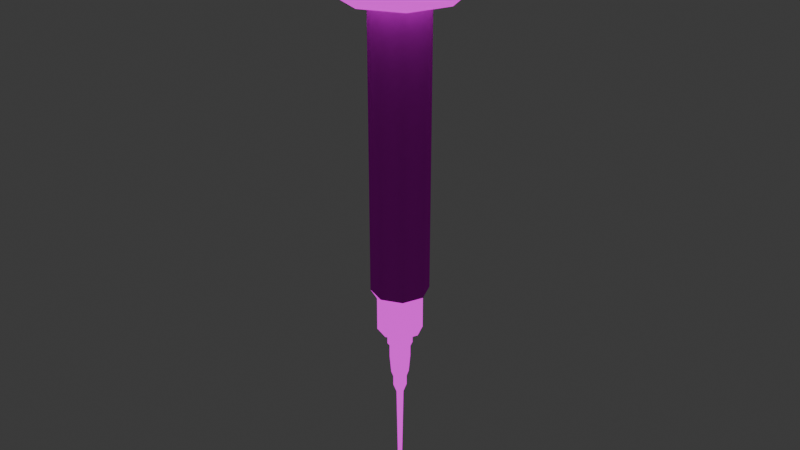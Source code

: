 # Source: Syringe.blend  (saved by Blender 4.0.36; exported with 4.5.12 LTS)
import bpy
from mathutils import Matrix  # noqa: F401  (used for matrix-valued properties, if any)

bpy.ops.wm.read_factory_settings(use_empty=True)
scene = bpy.context.scene
scene.name = 'Scene'

# ---- collections
col_collection = bpy.data.collections.new('Collection'); scene.collection.children.link(col_collection)

# ---- images (referenced by path relative to the original .blend; pixels are not part of the script)
import os
ASSET_DIR = os.environ.get("B2B_ASSET_DIR", "")  # directory of the original .blend (textures are referenced by path, not embedded)
HERE = os.path.dirname(os.path.abspath(__file__))  # packed textures are extracted next to this script under _unpacked/

def load_image(name, relpath, width, height, colorspace="sRGB"):
    """Load a texture the original file referenced (path relative to the .blend, or extracted next to this script)."""
    p = next((c for c in (os.path.join(HERE, relpath), os.path.join(ASSET_DIR, relpath)) if relpath and os.path.exists(c)), "")
    if p:
        img = bpy.data.images.load(p, check_existing=True)
        img.name = name
    else:  # same state as the original file: an image datablock whose file is absent (Cycles renders it pink)
        img = bpy.data.images.new(name, width, height)
        img.source = "FILE"
        img.filepath = "//" + (relpath or name)
    img.colorspace_settings.name = colorspace
    return img
img_material_base_color_png = load_image('Material_Base_color.png', 'Material_Base_color.png', 1024, 1024, 'sRGB')

# ---- materials (node trees are filled in below, after node groups)
mat_material = bpy.data.materials.new('Material')
mat_material.alpha_threshold = 0.0
mat_material.use_transparent_shadow = False
mat_material.roughness = 0.5
mat_material.line_color = (0.0, 0.0, 0.0, 1.0)
mat_material_001 = bpy.data.materials.new('Material.001')
mat_material_001.use_transparent_shadow = False
mat_material_002 = bpy.data.materials.new('Material.002')
mat_material_002.use_transparent_shadow = False

# ---- material node trees
mat_material.use_nodes = True; mat_material.node_tree.nodes.clear()
_N = mat_material.node_tree.nodes; _L = mat_material.node_tree.links
n0 = _N.new('ShaderNodeOutputMaterial'); n0.name = 'Material Output'; n0.location = (300, 300)
n1 = _N.new('ShaderNodeBsdfPrincipled'); n1.name = 'Principled BSDF'; n1.location = (10, 300)
n1.inputs[2].default_value = 1.0
n1.inputs[3].default_value = 1.45
n2 = _N.new('ShaderNodeTexImage'); n2.name = 'Image Texture'; n2.location = (-280, 280)
n2.image = img_material_base_color_png
_L.new(n1.outputs[0], n0.inputs[0])
_L.new(n2.outputs[0], n1.inputs[0])
n0.is_active_output = True
mat_material_001.use_nodes = True; mat_material_001.node_tree.nodes.clear()
_N = mat_material_001.node_tree.nodes; _L = mat_material_001.node_tree.links
n0 = _N.new('ShaderNodeOutputMaterial'); n0.name = 'Material Output'; n0.location = (300, 300)
n1 = _N.new('ShaderNodeEmission'); n1.name = 'Emission'; n1.location = (10, 300)
n2 = _N.new('ShaderNodeTexImage'); n2.name = 'Image Texture'; n2.location = (-280, 280)
n2.image = img_material_base_color_png
_L.new(n1.outputs[0], n0.inputs[0])
_L.new(n2.outputs[0], n1.inputs[0])
n0.is_active_output = True
mat_material_002.use_nodes = True; mat_material_002.node_tree.nodes.clear()
_N = mat_material_002.node_tree.nodes; _L = mat_material_002.node_tree.links
n0 = _N.new('ShaderNodeBsdfPrincipled'); n0.name = 'Principled BSDF'; n0.location = (10, 300)
n0.inputs[2].default_value = 0.0
n0.inputs[3].default_value = 1.0
n1 = _N.new('ShaderNodeOutputMaterial'); n1.name = 'Material Output'; n1.location = (300, 300)
n2 = _N.new('ShaderNodeTexImage'); n2.name = 'Image Texture'; n2.location = (-280, 280)
n2.image = img_material_base_color_png
_L.new(n0.outputs[0], n1.inputs[0])
_L.new(n2.outputs[0], n0.inputs[0])
n1.is_active_output = True

# ---- world
world_world = bpy.data.worlds.new('World'); scene.world = world_world
world_world.use_nodes = True; world_world.node_tree.nodes.clear()
_N = world_world.node_tree.nodes; _L = world_world.node_tree.links
n0 = _N.new('ShaderNodeOutputWorld'); n0.name = 'World Output'; n0.location = (300, 300)
n1 = _N.new('ShaderNodeBackground'); n1.name = 'Background'; n1.location = (10, 300)
n1.inputs[0].default_value = (0.05088, 0.05088, 0.05088, 1.0)
_L.new(n1.outputs[0], n0.inputs[0])
n0.is_active_output = True
world_world.color = (0.05088, 0.05088, 0.05088)
world_world.use_sun_shadow = False
world_world.sun_shadow_jitter_overblur = 0.0

# ---- meshes
me_cube = bpy.data.meshes.new('Cube')
me_cube.from_pydata([(-2.017e-09, -0.78, 4.528), (-2.017e-09, -0.78, -3.322), (0.5515, -0.5515, 4.528), (0.5515, -0.5515, -3.322), (0.78, -4.356e-07, 4.528), (0.78, 2.508e-07, -3.322), (0.5515, 0.5515, 4.528), (0.5515, 0.5515, -3.322), (-2.017e-09, 0.78, 4.528), (-2.017e-09, 0.78, -3.322), (-0.5515, 0.5515, 4.528), (-0.5515, 0.5515, -3.322), (-0.78, -4.356e-07, 4.528), (-0.78, 2.508e-07, -3.322), (-0.5515, -0.5515, 4.528), (-0.5515, -0.5515, -3.322), (-3.987e-09, -1.542, 4.528), (1.09, -1.09, 4.528), (1.542, -4.356e-07, 4.528), (1.09, 1.09, 4.528), (-3.987e-09, 1.542, 4.528), (-1.09, 1.09, 4.528), (-1.542, -4.356e-07, 4.528), (-1.09, -1.09, 4.528), (-6.3e-09, -1.731, 4.694), (1.224, -1.224, 4.694), (1.731, -4.482e-07, 4.694), (1.224, 1.224, 4.694), (-6.3e-09, 1.731, 4.694), (-1.224, 1.224, 4.694), (-1.731, -4.482e-07, 4.694), (-1.224, -1.224, 4.694), (-3.987e-09, -1.542, 4.851), (1.09, -1.09, 4.851), (1.542, -4.638e-07, 4.851), (1.09, 1.09, 4.851), (-3.987e-09, 1.542, 4.851), (-1.09, 1.09, 4.851), (-1.542, -4.638e-07, 4.851), (-1.09, -1.09, 4.851), (6.578e-09, -0.6794, 4.851), (0.4804, -0.4804, 4.851), (0.6794, -4.721e-07, 4.851), (0.4804, 0.4804, 4.851), (6.578e-09, 0.6794, 4.851), (-0.4804, 0.4804, 4.851), (-0.6794, -4.721e-07, 4.851), (-0.4804, -0.4804, 4.851), (-1.577e-09, -0.6098, -3.606), (0.4312, -0.4312, -3.606), (0.6098, 2.756e-07, -3.606), (0.4312, 0.4312, -3.606), (-1.577e-09, 0.6098, -3.606), (-0.4312, 0.4312, -3.606), (-0.6098, 2.756e-07, -3.606), (-0.4312, -0.4312, -3.606), (-1.577e-09, -0.6098, -4.547), (0.4312, -0.4312, -4.547), (0.6098, 3.578e-07, -4.547), (0.4312, 0.4312, -4.547), (-1.577e-09, 0.6098, -4.547), (-0.4312, 0.4312, -4.547), (-0.6098, 3.578e-07, -4.547), (-0.4312, -0.4312, -4.547), (-4.164e-09, -0.3412, -4.547), (0.2413, -0.2413, -4.547), (0.3412, 3.611e-07, -4.547), (0.2413, 0.2413, -4.547), (-4.164e-09, 0.3412, -4.547), (-0.2413, 0.2413, -4.547), (-0.3412, 3.611e-07, -4.547), (-0.2413, -0.2413, -4.547), (3.406e-07, -0.3412, -5.023), (0.2413, -0.2413, -5.023), (0.3412, 4.028e-07, -5.023), (0.2413, 0.2413, -5.023), (3.406e-07, 0.3412, -5.023), (-0.2413, 0.2413, -5.023), (-0.3412, 4.028e-07, -5.023), (-0.2413, -0.2413, -5.023), (3.407e-07, -0.2833, -5.023), (0.2003, -0.2003, -5.023), (0.2833, 4.028e-07, -5.023), (0.2003, 0.2003, -5.023), (3.407e-07, 0.2833, -5.023), (-0.2003, 0.2003, -5.023), (-0.2833, 4.028e-07, -5.023), (-0.2003, -0.2003, -5.023), (3.407e-07, -0.2833, -5.443), (0.2003, -0.2003, -5.443), (0.2833, 4.395e-07, -5.443), (0.2003, 0.2003, -5.443), (3.407e-07, 0.2833, -5.443), (-0.2003, 0.2003, -5.443), (-0.2833, 4.395e-07, -5.443), (-0.2003, -0.2003, -5.443), (3.401e-07, -0.2398, -5.953), (0.1696, -0.1696, -5.953), (0.2398, 4.848e-07, -5.953), (0.1696, 0.1696, -5.953), (3.401e-07, 0.2398, -5.953), (-0.1696, 0.1696, -5.953), (-0.2398, 4.848e-07, -5.953), (-0.1696, -0.1696, -5.953), (3.412e-07, -0.1842, -6.112), (0.1303, -0.1303, -6.112), (0.1842, 5.003e-07, -6.112), (0.1303, 0.1303, -6.112), (3.412e-07, 0.1842, -6.112), (-0.1303, 0.1303, -6.112), (-0.1842, 5.003e-07, -6.112), (-0.1303, -0.1303, -6.112), (3.412e-07, -0.1842, -6.384), (0.1303, -0.1303, -6.384), (0.1842, 5.241e-07, -6.384), (0.1303, 0.1303, -6.384), (3.412e-07, 0.1842, -6.384), (-0.1303, 0.1303, -6.384), (-0.1842, 5.241e-07, -6.384), (-0.1303, -0.1303, -6.384), (3.41e-07, -0.09711, -6.622), (0.06867, -0.06867, -6.622), (0.09711, 5.467e-07, -6.622), (0.06867, 0.06867, -6.622), (3.41e-07, 0.09711, -6.622), (-0.06867, 0.06867, -6.622), (-0.09711, 5.467e-07, -6.622), (-0.06867, -0.06867, -6.622), (3.42e-07, -0.04351, -9.854), (0.03076, -0.03076, -9.854), (0.04351, 8.288e-07, -9.854), (0.03076, 0.03076, -9.854), (3.42e-07, 0.04351, -9.854), (-0.03076, 0.03076, -9.854), (-0.04351, 8.288e-07, -9.854), (-0.03076, -0.03076, -9.854), (7.474e-09, -0.8348, 4.882), (0.5903, -0.5903, 4.882), (0.8348, -4.676e-07, 4.882), (0.5903, 0.5903, 4.882), (7.474e-09, 0.8348, 4.882), (-0.5903, 0.5903, 4.882), (-0.8348, -4.676e-07, 4.882), (-0.5903, -0.5903, 4.882), (1.179e-08, -0.4549, 5.11), (0.3216, -0.3216, 5.11), (0.4549, -4.943e-07, 5.11), (0.3216, 0.3216, 5.11), (1.179e-08, 0.4549, 5.11), (-0.3216, 0.3216, 5.11), (-0.4549, -4.943e-07, 5.11), (-0.3216, -0.3216, 5.11), (-6.041e-08, -0.4549, 6.528), (0.3216, -0.3216, 6.528), (0.4549, -6.182e-07, 6.528), (0.3216, 0.3216, 6.528), (-6.041e-08, 0.4549, 6.528), (-0.3216, 0.3216, 6.528), (-0.4549, -6.182e-07, 6.528), (-0.3216, -0.3216, 6.528), (-7.733e-08, -0.8512, 6.638), (0.6019, -0.6019, 6.638), (0.8512, -6.24e-07, 6.638), (0.6019, 0.6019, 6.638), (-7.733e-08, 0.8512, 6.638), (-0.6019, 0.6019, 6.638), (-0.8512, -6.24e-07, 6.638), (-0.6019, -0.6019, 6.638), (-7.733e-08, -0.8512, 6.866), (0.6019, -0.6019, 6.866), (0.8512, -6.44e-07, 6.866), (0.6019, 0.6019, 6.866), (-7.733e-08, 0.8512, 6.866), (-0.6019, 0.6019, 6.866), (-0.8512, -6.44e-07, 6.866), (-0.6019, -0.6019, 6.866), (-7.183e-08, -0.4392, 6.937), (0.3106, -0.3106, 6.937), (0.4392, -6.613e-07, 6.937), (0.3106, 0.3106, 6.937), (-7.183e-08, 0.4392, 6.937), (-0.3106, 0.3106, 6.937), (-0.4392, -6.613e-07, 6.937), (-0.3106, -0.3106, 6.937), (-1.667e-09, -0.6358, 4.832), (-1.787e-09, -0.6909, -3.314), (0.4496, -0.4496, 4.832), (0.4886, -0.4886, -3.314), (0.6358, -3.757e-07, 4.832), (0.6909, 2.494e-07, -3.314), (0.4496, 0.4496, 4.832), (0.4886, 0.4886, -3.314), (-1.667e-09, 0.6358, 4.832), (-1.787e-09, 0.6909, -3.314), (-0.4496, 0.4496, 4.832), (-0.4886, 0.4886, -3.314), (-0.6358, -3.757e-07, 4.832), (-0.6909, 2.494e-07, -3.314), (-0.4496, -0.4496, 4.832), (-0.4886, -0.4886, -3.314), (-1.787e-09, -0.6909, -3.156), (0.4886, -0.4886, -3.156), (0.6909, 2.355e-07, -3.156), (0.4886, 0.4886, -3.156), (-1.787e-09, 0.6909, -3.156), (-0.4886, 0.4886, -3.156), (-0.6909, 2.355e-07, -3.156), (-0.4886, -0.4886, -3.156), (0.4496, -0.4496, -3.021), (0.6358, 1.613e-07, -3.021), (0.4496, 0.4496, -3.021), (-1.667e-09, 0.6358, -3.021), (-0.4496, 0.4496, -3.021), (-0.6358, 1.613e-07, -3.021), (-0.4496, -0.4496, -3.021), (-1.667e-09, -0.6358, -3.021), (0.1095, -0.1095, -3.322), (-4.004e-10, -0.1549, -3.322), (0.1549, 2.409e-07, -3.322), (0.1095, 0.1095, -3.322), (-4.004e-10, 0.1549, -3.322), (-0.1095, 0.1095, -3.322), (-0.1549, 2.409e-07, -3.322), (-0.1095, -0.1095, -3.322), (0.1095, -0.1095, -6.295), (1.158e-06, -0.1549, -6.295), (0.1549, 2.409e-07, -6.295), (0.1095, 0.1095, -6.295), (1.158e-06, 0.1549, -6.295), (-0.1095, 0.1095, -6.295), (-0.1549, 2.409e-07, -6.295), (-0.1095, -0.1095, -6.295), (1.074e-09, -0.4768, 4.882), (0.3372, -0.3372, 4.882), (0.4768, -4.875e-07, 4.882), (0.3372, 0.3372, 4.882), (1.074e-09, 0.4768, 4.882), (-0.3372, 0.3372, 4.882), (-0.4768, -4.875e-07, 4.882), (-0.3372, -0.3372, 4.882), (-3.484e-10, -0.3973, 4.85), (0.2809, -0.2809, 4.85), (0.3973, -4.92e-07, 4.85), (0.2809, 0.2809, 4.85), (-3.484e-10, 0.3972, 4.85), (-0.2809, 0.2809, 4.85), (-0.3973, -4.92e-07, 4.85), (-0.2809, -0.2809, 4.85), (3.24e-09, -0.04732, 4.974), (0.03346, -0.03346, 4.974), (0.04732, -4.918e-07, 4.974), (0.03346, 0.03346, 4.974), (3.24e-09, 0.04732, 4.974), (-0.03346, 0.03346, 4.974), (-0.04732, -4.918e-07, 4.974), (-0.03346, -0.03346, 4.974)], [], [(7, 5, 50, 51), (12, 14, 23, 22), (22, 23, 31, 30), (2, 4, 18, 17), (8, 10, 21, 20), (14, 0, 16, 23), (0, 2, 17, 16), (4, 6, 19, 18), (10, 12, 22, 21), (6, 8, 20, 19), (25, 26, 34, 33), (20, 21, 29, 28), (18, 19, 27, 26), (16, 17, 25, 24), (23, 16, 24, 31), (21, 22, 30, 29), (19, 20, 28, 27), (17, 18, 26, 25), (39, 32, 40, 47), (30, 31, 39, 38), (28, 29, 37, 36), (26, 27, 35, 34), (24, 25, 33, 32), (31, 24, 32, 39), (29, 30, 38, 37), (27, 28, 36, 35), (37, 38, 46, 45), (35, 36, 44, 43), (33, 34, 42, 41), (38, 39, 47, 46), (36, 37, 45, 44), (34, 35, 43, 42), (32, 33, 41, 40), (14, 47, 40, 0), (0, 40, 41, 2), (2, 41, 42, 4), (4, 42, 43, 6), (6, 43, 44, 8), (8, 44, 45, 10), (10, 45, 46, 12), (14, 12, 46, 47), (54, 53, 61, 62), (13, 11, 53, 54), (9, 7, 51, 52), (15, 13, 54, 55), (5, 3, 49, 50), (11, 9, 52, 53), (1, 15, 55, 48), (3, 1, 48, 49), (57, 56, 64, 65), (52, 51, 59, 60), (50, 49, 57, 58), (55, 54, 62, 63), (53, 52, 60, 61), (51, 50, 58, 59), (49, 48, 56, 57), (48, 55, 63, 56), (71, 70, 78, 79), (56, 63, 71, 64), (62, 61, 69, 70), (60, 59, 67, 68), (58, 57, 65, 66), (63, 62, 70, 71), (61, 60, 68, 69), (59, 58, 66, 67), (74, 73, 81, 82), (69, 68, 76, 77), (67, 66, 74, 75), (65, 64, 72, 73), (64, 71, 79, 72), (70, 69, 77, 78), (68, 67, 75, 76), (66, 65, 73, 74), (80, 87, 95, 88), (79, 78, 86, 87), (77, 76, 84, 85), (75, 74, 82, 83), (73, 72, 80, 81), (72, 79, 87, 80), (78, 77, 85, 86), (76, 75, 83, 84), (91, 90, 98, 99), (86, 85, 93, 94), (84, 83, 91, 92), (82, 81, 89, 90), (87, 86, 94, 95), (85, 84, 92, 93), (83, 82, 90, 91), (81, 80, 88, 89), (103, 102, 110, 111), (89, 88, 96, 97), (88, 95, 103, 96), (94, 93, 101, 102), (92, 91, 99, 100), (90, 89, 97, 98), (95, 94, 102, 103), (93, 92, 100, 101), (108, 107, 115, 116), (101, 100, 108, 109), (99, 98, 106, 107), (97, 96, 104, 105), (96, 103, 111, 104), (102, 101, 109, 110), (100, 99, 107, 108), (98, 97, 105, 106), (112, 119, 127, 120), (106, 105, 113, 114), (111, 110, 118, 119), (109, 108, 116, 117), (107, 106, 114, 115), (105, 104, 112, 113), (104, 111, 119, 112), (110, 109, 117, 118), (125, 124, 132, 133), (118, 117, 125, 126), (116, 115, 123, 124), (114, 113, 121, 122), (119, 118, 126, 127), (117, 116, 124, 125), (115, 114, 122, 123), (113, 112, 120, 121), (129, 128, 135, 134, 133, 132, 131, 130), (123, 122, 130, 131), (121, 120, 128, 129), (120, 127, 135, 128), (126, 125, 133, 134), (124, 123, 131, 132), (122, 121, 129, 130), (127, 126, 134, 135), (138, 139, 147, 146), (150, 151, 159, 158), (136, 137, 145, 144), (143, 136, 144, 151), (141, 142, 150, 149), (139, 140, 148, 147), (137, 138, 146, 145), (142, 143, 151, 150), (140, 141, 149, 148), (155, 156, 164, 163), (148, 149, 157, 156), (146, 147, 155, 154), (144, 145, 153, 152), (151, 144, 152, 159), (149, 150, 158, 157), (147, 148, 156, 155), (145, 146, 154, 153), (167, 160, 168, 175), (153, 154, 162, 161), (158, 159, 167, 166), (156, 157, 165, 164), (154, 155, 163, 162), (152, 153, 161, 160), (159, 152, 160, 167), (157, 158, 166, 165), (172, 173, 181, 180), (165, 166, 174, 173), (163, 164, 172, 171), (161, 162, 170, 169), (166, 167, 175, 174), (164, 165, 173, 172), (162, 163, 171, 170), (160, 161, 169, 168), (176, 177, 178, 179, 180, 181, 182, 183), (170, 171, 179, 178), (168, 169, 177, 176), (175, 168, 176, 183), (173, 174, 182, 181), (171, 172, 180, 179), (169, 170, 178, 177), (174, 175, 183, 182), (200, 185, 187, 201), (201, 187, 189, 202), (202, 189, 191, 203), (203, 191, 193, 204), (204, 193, 195, 205), (205, 195, 197, 206), (206, 197, 199, 207), (207, 199, 185, 200), (187, 185, 199, 197, 195, 193, 191, 189), (214, 207, 200, 215), (213, 206, 207, 214), (212, 205, 206, 213), (211, 204, 205, 212), (210, 203, 204, 211), (209, 202, 203, 210), (208, 201, 202, 209), (215, 200, 201, 208), (184, 215, 208, 186), (186, 208, 209, 188), (188, 209, 210, 190), (190, 210, 211, 192), (192, 211, 212, 194), (194, 212, 213, 196), (196, 213, 214, 198), (198, 214, 215, 184), (184, 186, 188, 190, 192, 194, 196, 198), (15, 1, 217, 223), (219, 220, 228, 227), (1, 3, 216, 217), (5, 7, 219, 218), (11, 13, 222, 221), (7, 9, 220, 219), (13, 15, 223, 222), (3, 5, 218, 216), (9, 11, 221, 220), (224, 226, 227, 228, 229, 230, 231, 225), (216, 218, 226, 224), (222, 223, 231, 230), (220, 221, 229, 228), (218, 219, 227, 226), (217, 216, 224, 225), (223, 217, 225, 231), (221, 222, 230, 229), (138, 137, 233, 234), (143, 142, 238, 239), (141, 140, 236, 237), (139, 138, 234, 235), (137, 136, 232, 233), (136, 143, 239, 232), (142, 141, 237, 238), (140, 139, 235, 236), (142, 246, 247, 143), (140, 244, 245, 141), (138, 242, 243, 139), (136, 240, 241, 137), (143, 247, 240, 136), (141, 245, 246, 142), (139, 243, 244, 140), (137, 241, 242, 138), (246, 254, 255, 247), (244, 252, 253, 245), (242, 250, 251, 243), (240, 248, 249, 241), (247, 255, 248, 240), (245, 253, 254, 246), (243, 251, 252, 244), (241, 249, 250, 242), (248, 255, 254, 253, 252, 251, 250, 249)])
me_cube.polygons.foreach_set('use_smooth', [True] * 238)
me_cube.polygons.foreach_set('material_index', [1, 1, 1, 1, 1, 1, 1, 1, 1, 1, 1, 1, 1, 1, 1, 1, 1, 1, 1, 1, 1, 1, 1, 1, 1, 1, 1, 1, 1, 1, 1, 1, 1, 1, 1, 1, 1, 1, 1, 1, 1, 1, 1, 1, 1, 1, 1, 1, 1, 1, 1, 1, 1, 1, 1, 1, 1, 1, 1, 1, 1, 1, 1, 1, 1, 1, 1, 1, 1, 1, 1, 1, 1, 1, 1, 1, 1, 1, 1, 1, 1, 1, 1, 1, 1, 1, 1, 1, 1, 1, 1, 1, 1, 1, 1, 1, 1, 1, 1, 1, 1, 1, 1, 1, 1, 1, 1, 1, 1, 1, 1, 1, 1, 1, 1, 1, 1, 1, 1, 1, 1, 1, 1, 1, 1, 1, 1, 1, 1, 1, 1, 1, 1, 1, 1, 1, 1, 1, 1, 1, 1, 1, 1, 1, 1, 1, 1, 1, 1, 1, 1, 1, 1, 1, 1, 1, 1, 1, 1, 1, 1, 1, 1, 1, 1, 1, 1, 1, 1, 1, 1, 1, 1, 1, 1, 1, 1, 1, 1, 1, 1, 1, 1, 1, 1, 1, 1, 1, 1, 1, 1, 1, 1, 1, 1, 1, 1, 1, 1, 1, 1, 1, 1, 1, 1, 1, 1, 1, 1, 1, 1, 1, 1, 1, 1, 1, 1, 1, 1, 1, 1, 1, 1, 1, 1, 1, 1, 1, 1, 1, 1, 1, 1, 1, 1, 1, 1, 1])
_uv = me_cube.uv_layers.new(name='UVMap')
_uv.uv.foreach_set('vector', [0.1471, 0.5568, 0.1892, 0.5568, 0.1846, 0.5774, 0.1517, 0.5774, 0.4981, 0.6516, 0.4561, 0.6516, 0.4356, 0.602, 0.5187, 0.602, 0.3014, 0.7722, 0.3014, 0.8553, 0.2889, 0.8604, 0.2889, 0.7671, 0.4264, 0.7233, 0.4561, 0.7531, 0.4356, 0.8026, 0.3768, 0.7439, 0.5278, 0.7233, 0.5278, 0.6813, 0.5774, 0.6608, 0.5774, 0.7439, 0.4561, 0.6516, 0.4264, 0.6813, 0.3768, 0.6608, 0.4356, 0.602, 0.4264, 0.6813, 0.4264, 0.7233, 0.3768, 0.7439, 0.3768, 0.6608, 0.4561, 0.7531, 0.4981, 0.7531, 0.5187, 0.8026, 0.4356, 0.8026, 0.5278, 0.6813, 0.4981, 0.6516, 0.5187, 0.602, 0.5774, 0.6608, 0.4981, 0.7531, 0.5278, 0.7233, 0.5774, 0.7439, 0.5187, 0.8026, 0.07126, 0.6558, 0.1645, 0.6558, 0.1594, 0.668, 0.07634, 0.668, 0.3244, 0.7722, 0.3244, 0.8553, 0.312, 0.8604, 0.312, 0.7671, 0.9623, 0.232, 0.9623, 0.3151, 0.9498, 0.3202, 0.9498, 0.2269, 0.3475, 0.7722, 0.3475, 0.8553, 0.3351, 0.8604, 0.3351, 0.7671, 0.4356, 0.602, 0.3768, 0.6608, 0.3645, 0.6557, 0.4305, 0.5898, 0.5774, 0.6608, 0.5187, 0.602, 0.5237, 0.5898, 0.5897, 0.6557, 0.5187, 0.8026, 0.5774, 0.7439, 0.5897, 0.749, 0.5237, 0.8149, 0.3768, 0.7439, 0.4356, 0.8026, 0.4305, 0.8149, 0.3645, 0.749, 0.01759, 0.8099, 0.01759, 0.7268, 0.07369, 0.75, 0.07369, 0.7866, 0.07126, 0.8809, 0.005311, 0.815, 0.01759, 0.8099, 0.07634, 0.8686, 0.2305, 0.815, 0.1645, 0.8809, 0.1594, 0.8686, 0.2182, 0.8099, 0.1645, 0.6558, 0.2305, 0.7217, 0.2182, 0.7268, 0.1594, 0.668, 0.005311, 0.7217, 0.07126, 0.6558, 0.07634, 0.668, 0.01759, 0.7268, 0.005311, 0.815, 0.005311, 0.7217, 0.01759, 0.7268, 0.01759, 0.8099, 0.1645, 0.8809, 0.07126, 0.8809, 0.07634, 0.8686, 0.1594, 0.8686, 0.2305, 0.7217, 0.2305, 0.815, 0.2182, 0.8099, 0.2182, 0.7268, 0.1594, 0.8686, 0.07634, 0.8686, 0.09958, 0.8125, 0.1362, 0.8125, 0.2182, 0.7268, 0.2182, 0.8099, 0.1621, 0.7866, 0.1621, 0.75, 0.07634, 0.668, 0.1594, 0.668, 0.1362, 0.7241, 0.09958, 0.7241, 0.07634, 0.8686, 0.01759, 0.8099, 0.07369, 0.7866, 0.09958, 0.8125, 0.2182, 0.8099, 0.1594, 0.8686, 0.1362, 0.8125, 0.1621, 0.7866, 0.1594, 0.668, 0.2182, 0.7268, 0.1621, 0.75, 0.1362, 0.7241, 0.01759, 0.7268, 0.07634, 0.668, 0.09958, 0.7241, 0.07369, 0.75, 0.9595, 0.9346, 0.9363, 0.9366, 0.9353, 0.9107, 0.9584, 0.9048, 0.9729, 0.492, 0.9498, 0.4886, 0.9509, 0.452, 0.974, 0.4499, 0.974, 0.4499, 0.9509, 0.452, 0.9498, 0.4261, 0.9729, 0.4202, 0.7106, 0.9887, 0.6876, 0.9854, 0.6886, 0.9488, 0.7118, 0.9467, 0.7118, 0.9467, 0.6886, 0.9488, 0.6876, 0.9229, 0.7106, 0.917, 0.2116, 0.9633, 0.1886, 0.96, 0.1896, 0.9234, 0.2128, 0.9213, 0.2128, 0.9213, 0.1896, 0.9234, 0.1886, 0.8974, 0.2116, 0.8915, 0.9595, 0.9346, 0.9584, 0.9766, 0.9353, 0.9732, 0.9363, 0.9366, 0.2109, 0.579, 0.2341, 0.5774, 0.2341, 0.6436, 0.2109, 0.6451, 0.1998, 0.5588, 0.2295, 0.5568, 0.2341, 0.5774, 0.2109, 0.579, 0.1174, 0.5588, 0.1471, 0.5568, 0.1517, 0.5774, 0.1285, 0.579, 0.3119, 0.5568, 0.3539, 0.5568, 0.3493, 0.5774, 0.3165, 0.5774, 0.005311, 0.5588, 0.03503, 0.5568, 0.03962, 0.5774, 0.01638, 0.579, 0.2295, 0.5568, 0.2715, 0.5568, 0.2669, 0.5774, 0.2341, 0.5774, 0.2822, 0.5588, 0.3119, 0.5568, 0.3165, 0.5774, 0.2932, 0.579, 0.03503, 0.5568, 0.07706, 0.5568, 0.07248, 0.5774, 0.03962, 0.5774, 0.09864, 0.9476, 0.09864, 0.9148, 0.1161, 0.922, 0.1161, 0.9404, 0.1285, 0.579, 0.1517, 0.5774, 0.1517, 0.6436, 0.1285, 0.6451, 0.01638, 0.579, 0.03962, 0.5774, 0.03962, 0.6436, 0.01638, 0.6451, 0.3165, 0.5774, 0.3493, 0.5774, 0.3493, 0.6436, 0.3165, 0.6436, 0.2341, 0.5774, 0.2669, 0.5774, 0.2669, 0.6436, 0.2341, 0.6436, 0.1517, 0.5774, 0.1846, 0.5774, 0.1846, 0.6436, 0.1517, 0.6436, 0.03962, 0.5774, 0.07248, 0.5774, 0.07248, 0.6436, 0.03962, 0.6436, 0.2932, 0.579, 0.3165, 0.5774, 0.3165, 0.6436, 0.2932, 0.6451, 0.4326, 0.9469, 0.4509, 0.9469, 0.4509, 0.9804, 0.4326, 0.9804, 0.09864, 0.9148, 0.1219, 0.8915, 0.1291, 0.909, 0.1161, 0.922, 0.1547, 0.8915, 0.178, 0.9148, 0.1605, 0.922, 0.1475, 0.909, 0.178, 0.9476, 0.1547, 0.9709, 0.1475, 0.9534, 0.1605, 0.9404, 0.1219, 0.9709, 0.09864, 0.9476, 0.1161, 0.9404, 0.1291, 0.9534, 0.1219, 0.8915, 0.1547, 0.8915, 0.1475, 0.909, 0.1291, 0.909, 0.178, 0.9148, 0.178, 0.9476, 0.1605, 0.9404, 0.1605, 0.922, 0.1547, 0.9709, 0.1219, 0.9709, 0.1291, 0.9534, 0.1475, 0.9534, 0.3645, 0.9599, 0.3775, 0.9469, 0.3791, 0.9507, 0.3683, 0.9615, 0.6531, 0.9192, 0.6715, 0.9192, 0.6715, 0.9527, 0.6531, 0.9527, 0.4746, 0.9469, 0.493, 0.9469, 0.493, 0.9804, 0.4746, 0.9804, 0.9628, 0.5026, 0.9812, 0.5026, 0.9812, 0.536, 0.9628, 0.536, 0.4195, 0.9478, 0.4326, 0.9469, 0.4326, 0.9804, 0.4195, 0.9812, 0.6401, 0.9201, 0.6531, 0.9192, 0.6531, 0.9527, 0.6401, 0.9536, 0.4616, 0.9478, 0.4746, 0.9469, 0.4746, 0.9804, 0.4616, 0.9812, 0.9498, 0.5035, 0.9628, 0.5026, 0.9628, 0.536, 0.9498, 0.5369, 0.6892, 0.5659, 0.7, 0.5657, 0.6984, 0.5952, 0.6876, 0.5953, 0.4089, 0.9599, 0.4089, 0.9783, 0.4052, 0.9767, 0.4052, 0.9615, 0.3959, 0.9913, 0.3775, 0.9913, 0.3791, 0.9875, 0.3944, 0.9875, 0.3645, 0.9783, 0.3645, 0.9599, 0.3683, 0.9615, 0.3683, 0.9767, 0.3775, 0.9469, 0.3959, 0.9469, 0.3944, 0.9507, 0.3791, 0.9507, 0.3959, 0.9469, 0.4089, 0.9599, 0.4052, 0.9615, 0.3944, 0.9507, 0.4089, 0.9783, 0.3959, 0.9913, 0.3944, 0.9875, 0.4052, 0.9767, 0.3775, 0.9913, 0.3645, 0.9783, 0.3683, 0.9767, 0.3791, 0.9875, 0.7844, 0.5952, 0.7997, 0.5952, 0.7985, 0.6313, 0.7856, 0.6313, 0.8103, 0.5665, 0.8211, 0.5657, 0.8211, 0.5952, 0.8103, 0.5959, 0.7736, 0.5665, 0.7844, 0.5657, 0.7844, 0.5952, 0.7736, 0.5959, 0.7365, 0.5659, 0.7473, 0.5657, 0.7458, 0.5952, 0.735, 0.5954, 0.7, 0.5657, 0.7153, 0.5666, 0.7136, 0.596, 0.6984, 0.5952, 0.8211, 0.5657, 0.8364, 0.5657, 0.8364, 0.5952, 0.8211, 0.5952, 0.7844, 0.5657, 0.7997, 0.5657, 0.7997, 0.5952, 0.7844, 0.5952, 0.7473, 0.5657, 0.7625, 0.5665, 0.7611, 0.5959, 0.7458, 0.5952, 0.6976, 0.6312, 0.7105, 0.6319, 0.7083, 0.6432, 0.6984, 0.6427, 0.7458, 0.5952, 0.7611, 0.5959, 0.7581, 0.6319, 0.7452, 0.6312, 0.6876, 0.5953, 0.6984, 0.5952, 0.6976, 0.6312, 0.6884, 0.6313, 0.7136, 0.596, 0.7244, 0.5973, 0.7196, 0.6331, 0.7105, 0.6319, 0.7736, 0.5959, 0.7844, 0.5952, 0.7856, 0.6313, 0.7765, 0.6319, 0.735, 0.5954, 0.7458, 0.5952, 0.7452, 0.6312, 0.736, 0.6314, 0.6984, 0.5952, 0.7136, 0.596, 0.7105, 0.6319, 0.6976, 0.6312, 0.8211, 0.5952, 0.8364, 0.5952, 0.8352, 0.6313, 0.8223, 0.6313, 0.7801, 0.6431, 0.7871, 0.6427, 0.7871, 0.6618, 0.7801, 0.6622, 0.8223, 0.6313, 0.8352, 0.6313, 0.8337, 0.6427, 0.8238, 0.6427, 0.7856, 0.6313, 0.7985, 0.6313, 0.797, 0.6427, 0.7871, 0.6427, 0.7452, 0.6312, 0.7581, 0.6319, 0.756, 0.6432, 0.7461, 0.6427, 0.6884, 0.6313, 0.6976, 0.6312, 0.6984, 0.6427, 0.6914, 0.6428, 0.7105, 0.6319, 0.7196, 0.6331, 0.7153, 0.6441, 0.7083, 0.6432, 0.7765, 0.6319, 0.7856, 0.6313, 0.7871, 0.6427, 0.7801, 0.6431, 0.736, 0.6314, 0.7452, 0.6312, 0.7461, 0.6427, 0.7391, 0.6428, 0.7551, 0.6623, 0.762, 0.6631, 0.7555, 0.6797, 0.7519, 0.6793, 0.7391, 0.6428, 0.7461, 0.6427, 0.7451, 0.6618, 0.7381, 0.6619, 0.6984, 0.6427, 0.7083, 0.6432, 0.7073, 0.6623, 0.6974, 0.6618, 0.8238, 0.6427, 0.8337, 0.6427, 0.8337, 0.6618, 0.8238, 0.6618, 0.7871, 0.6427, 0.797, 0.6427, 0.797, 0.6618, 0.7871, 0.6618, 0.7461, 0.6427, 0.756, 0.6432, 0.7551, 0.6623, 0.7451, 0.6618, 0.756, 0.6432, 0.763, 0.644, 0.762, 0.6631, 0.7551, 0.6623, 0.7083, 0.6432, 0.7153, 0.6441, 0.7143, 0.6632, 0.7073, 0.6623, 0.8261, 0.6789, 0.8314, 0.6789, 0.8299, 0.9062, 0.8276, 0.9062, 0.7073, 0.6623, 0.7143, 0.6632, 0.7077, 0.6797, 0.704, 0.6793, 0.7801, 0.6622, 0.7871, 0.6618, 0.7894, 0.6789, 0.7857, 0.6791, 0.7381, 0.6619, 0.7451, 0.6618, 0.7466, 0.679, 0.7429, 0.6791, 0.6974, 0.6618, 0.7073, 0.6623, 0.704, 0.6793, 0.6988, 0.679, 0.8238, 0.6618, 0.8337, 0.6618, 0.8314, 0.6789, 0.8261, 0.6789, 0.7871, 0.6618, 0.797, 0.6618, 0.7947, 0.6789, 0.7894, 0.6789, 0.7451, 0.6618, 0.7551, 0.6623, 0.7519, 0.6793, 0.7466, 0.679, 0.669, 0.592, 0.669, 0.5896, 0.6707, 0.588, 0.673, 0.588, 0.6747, 0.5896, 0.6747, 0.592, 0.673, 0.5936, 0.6707, 0.5936, 0.7894, 0.6789, 0.7947, 0.6789, 0.7932, 0.9062, 0.7909, 0.9062, 0.7466, 0.679, 0.7519, 0.6793, 0.739, 0.9062, 0.7367, 0.9061, 0.7519, 0.6793, 0.7555, 0.6797, 0.7407, 0.9064, 0.739, 0.9062, 0.704, 0.6793, 0.7077, 0.6797, 0.6916, 0.9063, 0.6899, 0.9061, 0.7857, 0.6791, 0.7894, 0.6789, 0.7909, 0.9062, 0.7892, 0.9063, 0.7429, 0.6791, 0.7466, 0.679, 0.7367, 0.9061, 0.735, 0.9061, 0.6988, 0.679, 0.704, 0.6793, 0.6899, 0.9061, 0.6876, 0.906, 0.9556, 0.8624, 0.9238, 0.8942, 0.9136, 0.8695, 0.9309, 0.8522, 0.9743, 0.2163, 0.9498, 0.2163, 0.9498, 0.1167, 0.9743, 0.1167, 0.9238, 0.7856, 0.9556, 0.8174, 0.9309, 0.8276, 0.9136, 0.8103, 0.8788, 0.7856, 0.9238, 0.7856, 0.9136, 0.8103, 0.889, 0.8103, 0.847, 0.8624, 0.847, 0.8174, 0.8717, 0.8276, 0.8717, 0.8522, 0.9238, 0.8942, 0.8788, 0.8942, 0.889, 0.8695, 0.9136, 0.8695, 0.9556, 0.8174, 0.9556, 0.8624, 0.9309, 0.8522, 0.9309, 0.8276, 0.847, 0.8174, 0.8788, 0.7856, 0.889, 0.8103, 0.8717, 0.8276, 0.8788, 0.8942, 0.847, 0.8624, 0.8717, 0.8522, 0.889, 0.8695, 0.4322, 0.9105, 0.4495, 0.8932, 0.4753, 0.9038, 0.4428, 0.9363, 0.6552, 0.9074, 0.6307, 0.9074, 0.6307, 0.8078, 0.6552, 0.8078, 0.9917, 0.1049, 0.9672, 0.1049, 0.9672, 0.005311, 0.9917, 0.005311, 0.3308, 0.7553, 0.3062, 0.7553, 0.3062, 0.6558, 0.3308, 0.6558, 0.3481, 0.7565, 0.3308, 0.7553, 0.3308, 0.6558, 0.3481, 0.6569, 0.6307, 0.9074, 0.6134, 0.9086, 0.6134, 0.809, 0.6307, 0.8078, 0.9672, 0.1049, 0.9498, 0.1061, 0.9498, 0.006484, 0.9672, 0.005311, 0.3062, 0.7553, 0.2889, 0.7565, 0.2889, 0.6569, 0.3062, 0.6558, 0.2601, 0.7665, 0.2622, 0.7341, 0.2783, 0.7341, 0.2761, 0.7665, 0.3903, 0.8932, 0.4076, 0.9105, 0.397, 0.9363, 0.3645, 0.9038, 0.4322, 0.8513, 0.4076, 0.8513, 0.397, 0.8255, 0.4428, 0.8255, 0.4495, 0.8932, 0.4495, 0.8686, 0.4753, 0.858, 0.4753, 0.9038, 0.4076, 0.9105, 0.4322, 0.9105, 0.4428, 0.9363, 0.397, 0.9363, 0.3903, 0.8686, 0.3903, 0.8932, 0.3645, 0.9038, 0.3645, 0.858, 0.4076, 0.8513, 0.3903, 0.8686, 0.3645, 0.858, 0.397, 0.8255, 0.4495, 0.8686, 0.4322, 0.8513, 0.4428, 0.8255, 0.4753, 0.858, 0.5966, 0.9038, 0.5642, 0.9363, 0.5531, 0.9095, 0.5698, 0.8927, 0.2761, 0.8234, 0.2774, 0.8559, 0.2613, 0.8555, 0.2601, 0.823, 0.9659, 0.3771, 0.9672, 0.4096, 0.9511, 0.4091, 0.9498, 0.3766, 0.2622, 0.6882, 0.2601, 0.6558, 0.2761, 0.6558, 0.2783, 0.6882, 0.6294, 0.9192, 0.6294, 0.9651, 0.6134, 0.9651, 0.6134, 0.9192, 0.2774, 0.7776, 0.2761, 0.8234, 0.2601, 0.823, 0.2613, 0.7771, 0.9672, 0.3312, 0.9659, 0.3771, 0.9498, 0.3766, 0.9511, 0.3308, 0.2622, 0.7341, 0.2622, 0.6882, 0.2783, 0.6882, 0.2783, 0.7341, 0.5127, 0.8691, 0.5294, 0.8523, 0.5531, 0.8523, 0.5698, 0.8691, 0.5698, 0.8927, 0.5531, 0.9095, 0.5294, 0.9095, 0.5127, 0.8927, 0.5642, 0.8255, 0.5966, 0.858, 0.5698, 0.8691, 0.5531, 0.8523, 0.4859, 0.858, 0.5183, 0.8255, 0.5294, 0.8523, 0.5127, 0.8691, 0.4859, 0.9038, 0.4859, 0.858, 0.5127, 0.8691, 0.5127, 0.8927, 0.5642, 0.9363, 0.5183, 0.9363, 0.5294, 0.9095, 0.5531, 0.9095, 0.5966, 0.858, 0.5966, 0.9038, 0.5698, 0.8927, 0.5698, 0.8691, 0.5183, 0.8255, 0.5642, 0.8255, 0.5531, 0.8523, 0.5294, 0.8523, 0.5183, 0.9363, 0.4859, 0.9038, 0.5127, 0.8927, 0.5294, 0.9095, 0.4281, 0.5662, 0.4281, 0.5774, 0.3909, 0.5774, 0.3909, 0.5662, 0.3909, 0.5662, 0.3909, 0.5774, 0.3645, 0.5791, 0.3645, 0.568, 0.5286, 0.5662, 0.5286, 0.5774, 0.4914, 0.5774, 0.4914, 0.5662, 0.4914, 0.5662, 0.4914, 0.5774, 0.465, 0.5791, 0.465, 0.568, 0.6028, 0.5662, 0.6028, 0.5774, 0.5655, 0.5774, 0.5655, 0.5662, 0.5655, 0.5662, 0.5655, 0.5774, 0.5392, 0.5791, 0.5392, 0.568, 0.677, 0.5662, 0.677, 0.5774, 0.6397, 0.5774, 0.6397, 0.5662, 0.4544, 0.568, 0.4544, 0.5791, 0.4281, 0.5774, 0.4281, 0.5662, 0.8982, 0.685, 0.9354, 0.685, 0.9618, 0.7113, 0.9618, 0.7485, 0.9354, 0.7748, 0.8982, 0.7748, 0.8719, 0.7485, 0.8719, 0.7113, 0.6412, 0.5569, 0.6397, 0.5662, 0.6134, 0.568, 0.617, 0.5586, 0.6755, 0.5569, 0.677, 0.5662, 0.6397, 0.5662, 0.6412, 0.5569, 0.567, 0.5569, 0.5655, 0.5662, 0.5392, 0.568, 0.5428, 0.5586, 0.6013, 0.5569, 0.6028, 0.5662, 0.5655, 0.5662, 0.567, 0.5569, 0.4929, 0.5569, 0.4914, 0.5662, 0.465, 0.568, 0.4686, 0.5586, 0.5271, 0.5569, 0.5286, 0.5662, 0.4914, 0.5662, 0.4929, 0.5569, 0.3923, 0.5569, 0.3909, 0.5662, 0.3645, 0.568, 0.3681, 0.5586, 0.4266, 0.5569, 0.4281, 0.5662, 0.3909, 0.5662, 0.3923, 0.5569, 0.4266, 0.005311, 0.4266, 0.5569, 0.3923, 0.5569, 0.3923, 0.005311, 0.3923, 0.005311, 0.3923, 0.5569, 0.3681, 0.5586, 0.3681, 0.006951, 0.5271, 0.005311, 0.5271, 0.5569, 0.4929, 0.5569, 0.4929, 0.005311, 0.4929, 0.005311, 0.4929, 0.5569, 0.4686, 0.5586, 0.4686, 0.006951, 0.6013, 0.005311, 0.6013, 0.5569, 0.567, 0.5569, 0.567, 0.005311, 0.567, 0.005311, 0.567, 0.5569, 0.5428, 0.5586, 0.5428, 0.006951, 0.6755, 0.005311, 0.6755, 0.5569, 0.6412, 0.5569, 0.6412, 0.005311, 0.4508, 0.006951, 0.4508, 0.5586, 0.4266, 0.5569, 0.4266, 0.005311, 0.005311, 0.9158, 0.02954, 0.8915, 0.0638, 0.8915, 0.08802, 0.9158, 0.08802, 0.95, 0.0638, 0.9743, 0.02954, 0.9743, 0.005311, 0.95, 0.2411, 0.947, 0.2411, 0.9049, 0.2818, 0.9218, 0.2818, 0.9301, 0.6134, 0.588, 0.6193, 0.5884, 0.6193, 0.7972, 0.6134, 0.7968, 0.2411, 0.9049, 0.2708, 0.8752, 0.2877, 0.9159, 0.2818, 0.9218, 0.3128, 0.8752, 0.3426, 0.9049, 0.3019, 0.9218, 0.296, 0.9159, 0.3128, 0.9767, 0.2708, 0.9767, 0.2877, 0.936, 0.296, 0.936, 0.3426, 0.9049, 0.3426, 0.947, 0.3019, 0.9301, 0.3019, 0.9218, 0.2708, 0.9767, 0.2411, 0.947, 0.2818, 0.9301, 0.2877, 0.936, 0.2708, 0.8752, 0.3128, 0.8752, 0.296, 0.9159, 0.2877, 0.9159, 0.3426, 0.947, 0.3128, 0.9767, 0.296, 0.936, 0.3019, 0.9301, 0.5095, 0.9469, 0.5178, 0.9469, 0.5237, 0.9528, 0.5237, 0.9611, 0.5178, 0.967, 0.5095, 0.967, 0.5036, 0.9611, 0.5036, 0.9528, 0.6525, 0.5884, 0.6584, 0.588, 0.6584, 0.7968, 0.6525, 0.7972, 0.847, 0.5661, 0.8553, 0.5661, 0.8553, 0.775, 0.847, 0.775, 0.6193, 0.5884, 0.6276, 0.5884, 0.6276, 0.7972, 0.6193, 0.7972, 0.2411, 0.6558, 0.2494, 0.6558, 0.2494, 0.8646, 0.2411, 0.8646, 0.6442, 0.5884, 0.6525, 0.5884, 0.6525, 0.7972, 0.6442, 0.7972, 0.8553, 0.5661, 0.8612, 0.5657, 0.8612, 0.7746, 0.8553, 0.775, 0.6276, 0.5884, 0.6335, 0.588, 0.6335, 0.7968, 0.6276, 0.7972, 0.8719, 0.5975, 0.9037, 0.5657, 0.9133, 0.589, 0.8951, 0.6072, 0.9805, 0.5975, 0.9805, 0.6425, 0.9572, 0.6329, 0.9572, 0.6072, 0.9487, 0.6743, 0.9037, 0.6743, 0.9133, 0.6511, 0.939, 0.6511, 0.8719, 0.6425, 0.8719, 0.5975, 0.8951, 0.6072, 0.8951, 0.6329, 0.9037, 0.5657, 0.9487, 0.5657, 0.939, 0.589, 0.9133, 0.589, 0.9487, 0.5657, 0.9805, 0.5975, 0.9572, 0.6072, 0.939, 0.589, 0.9805, 0.6425, 0.9487, 0.6743, 0.939, 0.6511, 0.9572, 0.6329, 0.9037, 0.6743, 0.8719, 0.6425, 0.8951, 0.6329, 0.9133, 0.6511, 0.9805, 0.6425, 0.952, 0.6307, 0.952, 0.6093, 0.9805, 0.5975, 0.9037, 0.6743, 0.9155, 0.6459, 0.9369, 0.6459, 0.9487, 0.6743, 0.8719, 0.5975, 0.9003, 0.6093, 0.9003, 0.6307, 0.8719, 0.6425, 0.9487, 0.5657, 0.9369, 0.5942, 0.9155, 0.5942, 0.9037, 0.5657, 0.9805, 0.5975, 0.952, 0.6093, 0.9369, 0.5942, 0.9487, 0.5657, 0.9487, 0.6743, 0.9369, 0.6459, 0.952, 0.6307, 0.9805, 0.6425, 0.8719, 0.6425, 0.9003, 0.6307, 0.9155, 0.6459, 0.9037, 0.6743, 0.9037, 0.5657, 0.9155, 0.5942, 0.9003, 0.6093, 0.8719, 0.5975, 0.952, 0.6307, 0.9292, 0.6213, 0.9292, 0.6188, 0.952, 0.6093, 0.9155, 0.6459, 0.9249, 0.6231, 0.9274, 0.6231, 0.9369, 0.6459, 0.9003, 0.6093, 0.9231, 0.6188, 0.9231, 0.6213, 0.9003, 0.6307, 0.9369, 0.5942, 0.9274, 0.617, 0.9249, 0.617, 0.9155, 0.5942, 0.952, 0.6093, 0.9292, 0.6188, 0.9274, 0.617, 0.9369, 0.5942, 0.9369, 0.6459, 0.9274, 0.6231, 0.9292, 0.6213, 0.952, 0.6307, 0.9003, 0.6307, 0.9231, 0.6213, 0.9249, 0.6231, 0.9155, 0.6459, 0.9155, 0.5942, 0.9249, 0.617, 0.9231, 0.6188, 0.9003, 0.6093, 0.9274, 0.617, 0.9292, 0.6188, 0.9292, 0.6213, 0.9274, 0.6231, 0.9249, 0.6231, 0.9231, 0.6213, 0.9231, 0.6188, 0.9249, 0.617])
me_cube.materials.append(mat_material)
me_cube.materials.append(mat_material_001)
me_cube.use_mirror_vertex_groups = False
me_cube.update()
me_cube_001 = bpy.data.meshes.new('Cube.001')
me_cube_001.from_pydata([(-1.152e-09, -0.5972, 4.859), (0.4223, -0.4223, 4.859), (0.5972, -3.599e-07, 4.859), (0.4223, 0.4223, 4.859), (-1.152e-09, 0.5972, 4.859), (-0.4223, 0.4223, 4.859), (-0.5972, -3.599e-07, 4.859), (-0.4223, -0.4223, 4.859), (0.4223, -0.4223, -2.95), (0.5972, 1.446e-07, -2.95), (0.4223, 0.4223, -2.95), (-1.152e-09, 0.5972, -2.95), (-0.4223, 0.4223, -2.95), (-0.5972, 1.446e-07, -2.95), (-0.4223, -0.4223, -2.95), (-1.152e-09, -0.5972, -2.95)], [], [(0, 15, 8, 1), (1, 8, 9, 2), (2, 9, 10, 3), (3, 10, 11, 4), (4, 11, 12, 5), (5, 12, 13, 6), (6, 13, 14, 7), (7, 14, 15, 0), (0, 1, 2, 3, 4, 5, 6, 7), (15, 14, 13, 12, 11, 10, 9, 8)])
me_cube_001.polygons.foreach_set('use_smooth', [True] * 10)
_uv = me_cube_001.uv_layers.new(name='UVMap')
_uv.uv.foreach_set('vector', [0.8736, 0.005311, 0.8736, 0.5551, 0.8509, 0.5551, 0.8509, 0.005311, 0.8509, 0.005311, 0.8509, 0.5551, 0.8187, 0.5551, 0.8187, 0.005311, 0.7425, 0.005311, 0.7425, 0.5551, 0.7198, 0.5551, 0.7198, 0.005311, 0.7198, 0.005311, 0.7198, 0.5551, 0.6876, 0.5551, 0.6876, 0.005311, 0.9392, 0.005311, 0.9392, 0.5551, 0.9165, 0.5551, 0.9165, 0.005311, 0.9165, 0.005311, 0.9165, 0.5551, 0.8843, 0.5551, 0.8843, 0.005311, 0.8081, 0.005311, 0.8081, 0.5551, 0.7853, 0.5551, 0.7853, 0.005311, 0.7853, 0.005311, 0.7853, 0.5551, 0.7531, 0.5551, 0.7531, 0.005311, 0.8698, 0.9048, 0.9019, 0.9048, 0.9247, 0.9276, 0.9247, 0.9598, 0.9019, 0.9825, 0.8698, 0.9825, 0.847, 0.9598, 0.847, 0.9276, 0.7578, 0.917, 0.7899, 0.917, 0.8127, 0.9397, 0.8127, 0.9719, 0.7899, 0.9947, 0.7578, 0.9947, 0.735, 0.9719, 0.735, 0.9397])
me_cube_001.materials.append(mat_material)
me_cube_001.use_mirror_vertex_groups = False
me_cube_001.update()
me_cube_002 = bpy.data.meshes.new('Cube.002')
me_cube_002.from_pydata([(-2.017e-09, -0.78, 4.528), (-2.017e-09, -0.78, -3.322), (0.5515, -0.5515, 4.528), (0.5515, -0.5515, -3.322), (0.78, -4.356e-07, 4.528), (0.78, 2.508e-07, -3.322), (0.5515, 0.5515, 4.528), (0.5515, 0.5515, -3.322), (-2.017e-09, 0.78, 4.528), (-2.017e-09, 0.78, -3.322), (-0.5515, 0.5515, 4.528), (-0.5515, 0.5515, -3.322), (-0.78, -4.356e-07, 4.528), (-0.78, 2.508e-07, -3.322), (-0.5515, -0.5515, 4.528), (-0.5515, -0.5515, -3.322)], [], [(0, 1, 3, 2), (2, 3, 5, 4), (4, 5, 7, 6), (6, 7, 9, 8), (8, 9, 11, 10), (10, 11, 13, 12), (12, 13, 15, 14), (14, 15, 1, 0)])
me_cube_002.polygons.foreach_set('use_smooth', [True] * 8)
me_cube_002.polygons.foreach_set('material_index', [1, 1, 1, 1, 1, 1, 1, 1])
_uv = me_cube_002.uv_layers.new(name='UVMap')
_uv.uv.foreach_set('vector', [0.07706, 0.005311, 0.07706, 0.5568, 0.03503, 0.5568, 0.03503, 0.005311, 0.03503, 0.005311, 0.03503, 0.5568, 0.005311, 0.5588, 0.005311, 0.007322, 0.1892, 0.005311, 0.1892, 0.5568, 0.1471, 0.5568, 0.1471, 0.005311, 0.1471, 0.005311, 0.1471, 0.5568, 0.1174, 0.5588, 0.1174, 0.007322, 0.2715, 0.005311, 0.2715, 0.5568, 0.2295, 0.5568, 0.2295, 0.005311, 0.2295, 0.005311, 0.2295, 0.5568, 0.1998, 0.5588, 0.1998, 0.007322, 0.3539, 0.005311, 0.3539, 0.5568, 0.3119, 0.5568, 0.3119, 0.005311, 0.1068, 0.007322, 0.1068, 0.5588, 0.07706, 0.5568, 0.07706, 0.005311])
me_cube_002.materials.append(mat_material)
me_cube_002.materials.append(mat_material_002)
me_cube_002.use_mirror_vertex_groups = False
me_cube_002.update()

# ---- objects
ob_cube = bpy.data.objects.new('Cube', me_cube)
ob_cube_001 = bpy.data.objects.new('Cube.001', me_cube_001)
ob_cube_002 = bpy.data.objects.new('Cube.002', me_cube_002)

# ---- transforms, parenting, visibility, modifiers, constraints
ob_cube.location = (0.0, 0.0, 0.0)
ob_cube.lock_rotations_4d = False
ob_cube.empty_display_type = 'ARROWS'
ob_cube.lineart.crease_threshold = 0.0
ob_cube_001.location = (0.0, 0.0, -0.2918)
ob_cube_001.lock_rotations_4d = False
ob_cube_001.empty_display_type = 'ARROWS'
ob_cube_001.lineart.crease_threshold = 0.0
ob_cube_002.location = (0.0, 0.0, 0.0)
ob_cube_002.lock_rotations_4d = False
ob_cube_002.empty_display_type = 'ARROWS'
ob_cube_002.lineart.crease_threshold = 0.0

# ---- collection membership
col_collection.objects.link(ob_cube)
col_collection.objects.link(ob_cube_001)
col_collection.objects.link(ob_cube_002)

# ---- scene / render settings (as saved in the file)
scene.frame_start = 1; scene.frame_end = 250; scene.frame_set(1)
scene.render.engine = 'BLENDER_EEVEE_NEXT'
scene.cycles.sampling_pattern = 'TABULATED_SOBOL'
bpy.context.view_layer.update()

# ---- added for rendering (the .blend has no active camera): camera
cam_auto = bpy.data.cameras.new('AutoCamera')
cam_auto.lens = 50.0
cam_auto.sensor_width = 36.0
cam_auto.clip_end = 1000.0
ob_auto_camera = bpy.data.objects.new('AutoCamera', cam_auto)
scene.collection.objects.link(ob_auto_camera)
ob_auto_camera.location = (16.1829, -19.4194, 11.4877)
ob_auto_camera.rotation_euler = (1.09748, -7.21219e-08, 0.694738)
scene.camera = ob_auto_camera
bpy.context.view_layer.update()
